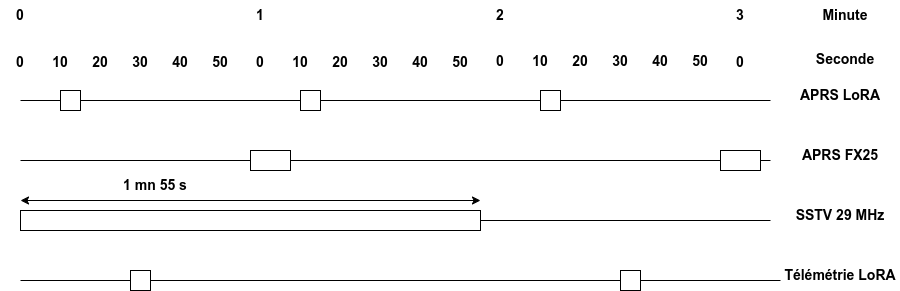

The diagram above was exported from draw.io. Its source (the exported page's mxGraphModel, read from the mxfile embedded in the PNG):
<mxGraphModel dx="1034" dy="1526" grid="1" gridSize="10" guides="1" tooltips="1" connect="1" arrows="1" fold="1" page="1" pageScale="1" pageWidth="1169" pageHeight="827" math="0" shadow="0">
  <root>
    <mxCell id="0" />
    <mxCell id="1" parent="0" />
    <mxCell id="y3lVvK0jwecRgMobRf8P-3" value="" style="endArrow=none;html=1;rounded=0;" edge="1" parent="1" source="y3lVvK0jwecRgMobRf8P-39">
      <mxGeometry width="50" height="50" relative="1" as="geometry">
        <mxPoint x="40" y="-360" as="sourcePoint" />
        <mxPoint x="790" y="-360" as="targetPoint" />
      </mxGeometry>
    </mxCell>
    <mxCell id="y3lVvK0jwecRgMobRf8P-4" value="&lt;font style=&quot;font-size: 14px;&quot;&gt;&lt;b&gt;APRS LoRA&lt;/b&gt;&lt;/font&gt;" style="text;html=1;align=center;verticalAlign=middle;whiteSpace=wrap;rounded=0;" vertex="1" parent="1">
      <mxGeometry x="800" y="-380" width="120" height="30" as="geometry" />
    </mxCell>
    <mxCell id="y3lVvK0jwecRgMobRf8P-5" value="" style="endArrow=none;html=1;rounded=0;" edge="1" parent="1" target="y3lVvK0jwecRgMobRf8P-1">
      <mxGeometry width="50" height="50" relative="1" as="geometry">
        <mxPoint x="40" y="-360" as="sourcePoint" />
        <mxPoint x="970" y="-360" as="targetPoint" />
      </mxGeometry>
    </mxCell>
    <mxCell id="y3lVvK0jwecRgMobRf8P-1" value="" style="verticalLabelPosition=bottom;verticalAlign=top;html=1;shape=mxgraph.basic.rect;fillColor2=none;strokeWidth=1;size=0;indent=5;" vertex="1" parent="1">
      <mxGeometry x="80" y="-370" width="20" height="20" as="geometry" />
    </mxCell>
    <mxCell id="y3lVvK0jwecRgMobRf8P-6" value="&lt;font style=&quot;font-size: 14px;&quot;&gt;&lt;b&gt;0&lt;/b&gt;&lt;/font&gt;" style="text;html=1;align=center;verticalAlign=middle;whiteSpace=wrap;rounded=0;" vertex="1" parent="1">
      <mxGeometry x="20" y="-413" width="40" height="30" as="geometry" />
    </mxCell>
    <mxCell id="y3lVvK0jwecRgMobRf8P-7" value="&lt;font style=&quot;font-size: 14px;&quot;&gt;&lt;b&gt;10&lt;/b&gt;&lt;/font&gt;" style="text;html=1;align=center;verticalAlign=middle;whiteSpace=wrap;rounded=0;" vertex="1" parent="1">
      <mxGeometry x="60" y="-413" width="40" height="30" as="geometry" />
    </mxCell>
    <mxCell id="y3lVvK0jwecRgMobRf8P-8" value="&lt;font style=&quot;font-size: 14px;&quot;&gt;&lt;b&gt;20&lt;/b&gt;&lt;/font&gt;" style="text;html=1;align=center;verticalAlign=middle;whiteSpace=wrap;rounded=0;" vertex="1" parent="1">
      <mxGeometry x="100" y="-413" width="40" height="30" as="geometry" />
    </mxCell>
    <mxCell id="y3lVvK0jwecRgMobRf8P-9" value="&lt;font style=&quot;font-size: 14px;&quot;&gt;&lt;b&gt;30&lt;/b&gt;&lt;/font&gt;" style="text;html=1;align=center;verticalAlign=middle;whiteSpace=wrap;rounded=0;" vertex="1" parent="1">
      <mxGeometry x="140" y="-413" width="40" height="30" as="geometry" />
    </mxCell>
    <mxCell id="y3lVvK0jwecRgMobRf8P-10" value="&lt;font style=&quot;font-size: 14px;&quot;&gt;&lt;b&gt;40&lt;/b&gt;&lt;/font&gt;" style="text;html=1;align=center;verticalAlign=middle;whiteSpace=wrap;rounded=0;" vertex="1" parent="1">
      <mxGeometry x="180" y="-413" width="40" height="30" as="geometry" />
    </mxCell>
    <mxCell id="y3lVvK0jwecRgMobRf8P-11" value="&lt;span style=&quot;font-size: 14px;&quot;&gt;&lt;b&gt;50&lt;/b&gt;&lt;/span&gt;" style="text;html=1;align=center;verticalAlign=middle;whiteSpace=wrap;rounded=0;" vertex="1" parent="1">
      <mxGeometry x="220" y="-413" width="40" height="30" as="geometry" />
    </mxCell>
    <mxCell id="y3lVvK0jwecRgMobRf8P-12" value="&lt;font style=&quot;font-size: 14px;&quot;&gt;&lt;b&gt;0&lt;/b&gt;&lt;/font&gt;" style="text;html=1;align=center;verticalAlign=middle;whiteSpace=wrap;rounded=0;" vertex="1" parent="1">
      <mxGeometry x="260" y="-413" width="40" height="30" as="geometry" />
    </mxCell>
    <mxCell id="y3lVvK0jwecRgMobRf8P-13" value="&lt;font style=&quot;font-size: 14px;&quot;&gt;&lt;b&gt;10&lt;/b&gt;&lt;/font&gt;" style="text;html=1;align=center;verticalAlign=middle;whiteSpace=wrap;rounded=0;" vertex="1" parent="1">
      <mxGeometry x="300" y="-413" width="40" height="30" as="geometry" />
    </mxCell>
    <mxCell id="y3lVvK0jwecRgMobRf8P-14" value="&lt;font style=&quot;font-size: 14px;&quot;&gt;&lt;b&gt;20&lt;/b&gt;&lt;/font&gt;" style="text;html=1;align=center;verticalAlign=middle;whiteSpace=wrap;rounded=0;" vertex="1" parent="1">
      <mxGeometry x="340" y="-413" width="40" height="30" as="geometry" />
    </mxCell>
    <mxCell id="y3lVvK0jwecRgMobRf8P-15" value="&lt;font style=&quot;font-size: 14px;&quot;&gt;&lt;b&gt;30&lt;/b&gt;&lt;/font&gt;" style="text;html=1;align=center;verticalAlign=middle;whiteSpace=wrap;rounded=0;" vertex="1" parent="1">
      <mxGeometry x="380" y="-413" width="40" height="30" as="geometry" />
    </mxCell>
    <mxCell id="y3lVvK0jwecRgMobRf8P-16" value="&lt;font style=&quot;font-size: 14px;&quot;&gt;&lt;b&gt;40&lt;/b&gt;&lt;/font&gt;" style="text;html=1;align=center;verticalAlign=middle;whiteSpace=wrap;rounded=0;" vertex="1" parent="1">
      <mxGeometry x="420" y="-413" width="40" height="30" as="geometry" />
    </mxCell>
    <mxCell id="y3lVvK0jwecRgMobRf8P-17" value="&lt;span style=&quot;font-size: 14px;&quot;&gt;&lt;b&gt;50&lt;/b&gt;&lt;/span&gt;" style="text;html=1;align=center;verticalAlign=middle;whiteSpace=wrap;rounded=0;" vertex="1" parent="1">
      <mxGeometry x="450" y="-414.5" width="60" height="33" as="geometry" />
    </mxCell>
    <mxCell id="y3lVvK0jwecRgMobRf8P-18" value="&lt;font style=&quot;font-size: 14px;&quot;&gt;&lt;b&gt;0&lt;/b&gt;&lt;/font&gt;" style="text;html=1;align=center;verticalAlign=middle;whiteSpace=wrap;rounded=0;" vertex="1" parent="1">
      <mxGeometry x="500" y="-414.5" width="40" height="30" as="geometry" />
    </mxCell>
    <mxCell id="y3lVvK0jwecRgMobRf8P-22" value="&lt;font style=&quot;font-size: 14px;&quot;&gt;&lt;b&gt;0&lt;/b&gt;&lt;/font&gt;" style="text;html=1;align=center;verticalAlign=middle;whiteSpace=wrap;rounded=0;" vertex="1" parent="1">
      <mxGeometry x="20" y="-460" width="40" height="30" as="geometry" />
    </mxCell>
    <mxCell id="y3lVvK0jwecRgMobRf8P-23" value="&lt;font style=&quot;font-size: 14px;&quot;&gt;&lt;b&gt;1&lt;/b&gt;&lt;/font&gt;" style="text;html=1;align=center;verticalAlign=middle;whiteSpace=wrap;rounded=0;" vertex="1" parent="1">
      <mxGeometry x="260" y="-460" width="40" height="30" as="geometry" />
    </mxCell>
    <mxCell id="y3lVvK0jwecRgMobRf8P-24" value="&lt;font style=&quot;font-size: 14px;&quot;&gt;&lt;b&gt;2&lt;/b&gt;&lt;/font&gt;" style="text;html=1;align=center;verticalAlign=middle;whiteSpace=wrap;rounded=0;" vertex="1" parent="1">
      <mxGeometry x="500" y="-460" width="40" height="30" as="geometry" />
    </mxCell>
    <mxCell id="y3lVvK0jwecRgMobRf8P-25" value="&lt;font style=&quot;font-size: 14px;&quot;&gt;&lt;b&gt;3&lt;/b&gt;&lt;/font&gt;" style="text;html=1;align=center;verticalAlign=middle;whiteSpace=wrap;rounded=0;" vertex="1" parent="1">
      <mxGeometry x="740" y="-460" width="40" height="30" as="geometry" />
    </mxCell>
    <mxCell id="y3lVvK0jwecRgMobRf8P-26" value="" style="endArrow=none;html=1;rounded=0;" edge="1" parent="1" source="y3lVvK0jwecRgMobRf8P-37">
      <mxGeometry width="50" height="50" relative="1" as="geometry">
        <mxPoint x="40" y="-300" as="sourcePoint" />
        <mxPoint x="790" y="-300" as="targetPoint" />
      </mxGeometry>
    </mxCell>
    <mxCell id="y3lVvK0jwecRgMobRf8P-27" value="&lt;font style=&quot;font-size: 14px;&quot;&gt;&lt;b&gt;10&lt;/b&gt;&lt;/font&gt;" style="text;html=1;align=center;verticalAlign=middle;whiteSpace=wrap;rounded=0;" vertex="1" parent="1">
      <mxGeometry x="540" y="-414.5" width="40" height="30" as="geometry" />
    </mxCell>
    <mxCell id="y3lVvK0jwecRgMobRf8P-28" value="&lt;font style=&quot;font-size: 14px;&quot;&gt;&lt;b&gt;20&lt;/b&gt;&lt;/font&gt;" style="text;html=1;align=center;verticalAlign=middle;whiteSpace=wrap;rounded=0;" vertex="1" parent="1">
      <mxGeometry x="580" y="-414.5" width="40" height="30" as="geometry" />
    </mxCell>
    <mxCell id="y3lVvK0jwecRgMobRf8P-31" value="&lt;font style=&quot;font-size: 14px;&quot;&gt;&lt;b&gt;30&lt;/b&gt;&lt;/font&gt;" style="text;html=1;align=center;verticalAlign=middle;whiteSpace=wrap;rounded=0;" vertex="1" parent="1">
      <mxGeometry x="620" y="-414.5" width="40" height="30" as="geometry" />
    </mxCell>
    <mxCell id="y3lVvK0jwecRgMobRf8P-32" value="&lt;font style=&quot;font-size: 14px;&quot;&gt;&lt;b&gt;40&lt;/b&gt;&lt;/font&gt;" style="text;html=1;align=center;verticalAlign=middle;whiteSpace=wrap;rounded=0;" vertex="1" parent="1">
      <mxGeometry x="660" y="-414.5" width="40" height="30" as="geometry" />
    </mxCell>
    <mxCell id="y3lVvK0jwecRgMobRf8P-33" value="&lt;span style=&quot;font-size: 14px;&quot;&gt;&lt;b&gt;50&lt;/b&gt;&lt;/span&gt;" style="text;html=1;align=center;verticalAlign=middle;whiteSpace=wrap;rounded=0;" vertex="1" parent="1">
      <mxGeometry x="690" y="-416" width="60" height="33" as="geometry" />
    </mxCell>
    <mxCell id="y3lVvK0jwecRgMobRf8P-34" value="&lt;font style=&quot;font-size: 14px;&quot;&gt;&lt;b&gt;0&lt;/b&gt;&lt;/font&gt;" style="text;html=1;align=center;verticalAlign=middle;whiteSpace=wrap;rounded=0;" vertex="1" parent="1">
      <mxGeometry x="740" y="-413" width="40" height="30" as="geometry" />
    </mxCell>
    <mxCell id="y3lVvK0jwecRgMobRf8P-35" value="&lt;font style=&quot;font-size: 14px;&quot;&gt;&lt;b&gt;APRS FX25&lt;/b&gt;&lt;/font&gt;" style="text;html=1;align=center;verticalAlign=middle;whiteSpace=wrap;rounded=0;" vertex="1" parent="1">
      <mxGeometry x="800" y="-320" width="120" height="30" as="geometry" />
    </mxCell>
    <mxCell id="y3lVvK0jwecRgMobRf8P-38" value="" style="endArrow=none;html=1;rounded=0;" edge="1" parent="1" source="y3lVvK0jwecRgMobRf8P-36" target="y3lVvK0jwecRgMobRf8P-37">
      <mxGeometry width="50" height="50" relative="1" as="geometry">
        <mxPoint x="40" y="-300" as="sourcePoint" />
        <mxPoint x="790" y="-300" as="targetPoint" />
      </mxGeometry>
    </mxCell>
    <mxCell id="y3lVvK0jwecRgMobRf8P-37" value="" style="verticalLabelPosition=bottom;verticalAlign=top;html=1;shape=mxgraph.basic.rect;fillColor2=none;strokeWidth=1;size=0;indent=5;" vertex="1" parent="1">
      <mxGeometry x="740" y="-310" width="40" height="20" as="geometry" />
    </mxCell>
    <mxCell id="y3lVvK0jwecRgMobRf8P-40" value="" style="endArrow=none;html=1;rounded=0;" edge="1" parent="1" source="y3lVvK0jwecRgMobRf8P-1" target="y3lVvK0jwecRgMobRf8P-39">
      <mxGeometry width="50" height="50" relative="1" as="geometry">
        <mxPoint x="100" y="-360" as="sourcePoint" />
        <mxPoint x="790" y="-360" as="targetPoint" />
      </mxGeometry>
    </mxCell>
    <mxCell id="y3lVvK0jwecRgMobRf8P-39" value="" style="verticalLabelPosition=bottom;verticalAlign=top;html=1;shape=mxgraph.basic.rect;fillColor2=none;strokeWidth=1;size=0;indent=5;" vertex="1" parent="1">
      <mxGeometry x="560" y="-370" width="20" height="20" as="geometry" />
    </mxCell>
    <mxCell id="y3lVvK0jwecRgMobRf8P-21" value="" style="verticalLabelPosition=bottom;verticalAlign=top;html=1;shape=mxgraph.basic.rect;fillColor2=none;strokeWidth=1;size=0;indent=5;" vertex="1" parent="1">
      <mxGeometry x="320" y="-370" width="20" height="20" as="geometry" />
    </mxCell>
    <mxCell id="y3lVvK0jwecRgMobRf8P-42" value="" style="endArrow=none;html=1;rounded=0;" edge="1" parent="1">
      <mxGeometry width="50" height="50" relative="1" as="geometry">
        <mxPoint x="40" y="-240" as="sourcePoint" />
        <mxPoint x="790" y="-240" as="targetPoint" />
        <Array as="points">
          <mxPoint x="390" y="-240" />
        </Array>
      </mxGeometry>
    </mxCell>
    <mxCell id="y3lVvK0jwecRgMobRf8P-43" value="&lt;span style=&quot;font-size: 14px;&quot;&gt;&lt;b&gt;SSTV 29 MHz&lt;/b&gt;&lt;/span&gt;" style="text;html=1;align=center;verticalAlign=middle;whiteSpace=wrap;rounded=0;" vertex="1" parent="1">
      <mxGeometry x="800" y="-260" width="120" height="30" as="geometry" />
    </mxCell>
    <mxCell id="y3lVvK0jwecRgMobRf8P-45" value="" style="verticalLabelPosition=bottom;verticalAlign=top;html=1;shape=mxgraph.basic.rect;fillColor2=none;strokeWidth=1;size=0;indent=5;" vertex="1" parent="1">
      <mxGeometry x="40" y="-250" width="460" height="20" as="geometry" />
    </mxCell>
    <mxCell id="y3lVvK0jwecRgMobRf8P-46" value="" style="endArrow=none;html=1;rounded=0;" edge="1" parent="1" source="y3lVvK0jwecRgMobRf8P-48">
      <mxGeometry width="50" height="50" relative="1" as="geometry">
        <mxPoint x="40" y="-180" as="sourcePoint" />
        <mxPoint x="800" y="-180" as="targetPoint" />
      </mxGeometry>
    </mxCell>
    <mxCell id="y3lVvK0jwecRgMobRf8P-47" value="&lt;font style=&quot;font-size: 14px;&quot;&gt;&lt;b&gt;Télémétrie LoRA&lt;/b&gt;&lt;/font&gt;" style="text;html=1;align=center;verticalAlign=middle;whiteSpace=wrap;rounded=0;" vertex="1" parent="1">
      <mxGeometry x="800" y="-200" width="120" height="30" as="geometry" />
    </mxCell>
    <mxCell id="y3lVvK0jwecRgMobRf8P-49" value="" style="endArrow=none;html=1;rounded=0;" edge="1" parent="1" target="y3lVvK0jwecRgMobRf8P-48">
      <mxGeometry width="50" height="50" relative="1" as="geometry">
        <mxPoint x="40" y="-180" as="sourcePoint" />
        <mxPoint x="800" y="-180" as="targetPoint" />
      </mxGeometry>
    </mxCell>
    <mxCell id="y3lVvK0jwecRgMobRf8P-48" value="" style="verticalLabelPosition=bottom;verticalAlign=top;html=1;shape=mxgraph.basic.rect;fillColor2=none;strokeWidth=1;size=0;indent=5;" vertex="1" parent="1">
      <mxGeometry x="150" y="-190" width="20" height="20" as="geometry" />
    </mxCell>
    <mxCell id="y3lVvK0jwecRgMobRf8P-50" value="" style="verticalLabelPosition=bottom;verticalAlign=top;html=1;shape=mxgraph.basic.rect;fillColor2=none;strokeWidth=1;size=0;indent=5;" vertex="1" parent="1">
      <mxGeometry x="640" y="-190" width="20" height="20" as="geometry" />
    </mxCell>
    <mxCell id="y3lVvK0jwecRgMobRf8P-51" value="" style="endArrow=none;html=1;rounded=0;" edge="1" parent="1" target="y3lVvK0jwecRgMobRf8P-36">
      <mxGeometry width="50" height="50" relative="1" as="geometry">
        <mxPoint x="40" y="-300" as="sourcePoint" />
        <mxPoint x="740" y="-300" as="targetPoint" />
      </mxGeometry>
    </mxCell>
    <mxCell id="y3lVvK0jwecRgMobRf8P-36" value="" style="verticalLabelPosition=bottom;verticalAlign=top;html=1;shape=mxgraph.basic.rect;fillColor2=none;strokeWidth=1;size=0;indent=5;" vertex="1" parent="1">
      <mxGeometry x="270" y="-310" width="40" height="20" as="geometry" />
    </mxCell>
    <mxCell id="y3lVvK0jwecRgMobRf8P-52" value="&lt;span style=&quot;font-size: 14px;&quot;&gt;&lt;b&gt;Minute&lt;/b&gt;&lt;/span&gt;" style="text;html=1;align=center;verticalAlign=middle;whiteSpace=wrap;rounded=0;" vertex="1" parent="1">
      <mxGeometry x="820" y="-460" width="90" height="30" as="geometry" />
    </mxCell>
    <mxCell id="y3lVvK0jwecRgMobRf8P-53" value="&lt;font style=&quot;font-size: 14px;&quot;&gt;&lt;b&gt;Seconde&lt;/b&gt;&lt;/font&gt;" style="text;html=1;align=center;verticalAlign=middle;whiteSpace=wrap;rounded=0;" vertex="1" parent="1">
      <mxGeometry x="830" y="-416" width="70" height="30" as="geometry" />
    </mxCell>
    <mxCell id="y3lVvK0jwecRgMobRf8P-55" value="" style="endArrow=classic;startArrow=classic;html=1;rounded=0;" edge="1" parent="1">
      <mxGeometry width="50" height="50" relative="1" as="geometry">
        <mxPoint x="40" y="-260" as="sourcePoint" />
        <mxPoint x="500" y="-260" as="targetPoint" />
      </mxGeometry>
    </mxCell>
    <mxCell id="y3lVvK0jwecRgMobRf8P-56" value="&lt;span style=&quot;font-size: 14px;&quot;&gt;&lt;b&gt;1 mn 55 s&lt;/b&gt;&lt;/span&gt;" style="text;html=1;align=center;verticalAlign=middle;whiteSpace=wrap;rounded=0;" vertex="1" parent="1">
      <mxGeometry x="130" y="-290" width="90" height="30" as="geometry" />
    </mxCell>
  </root>
</mxGraphModel>